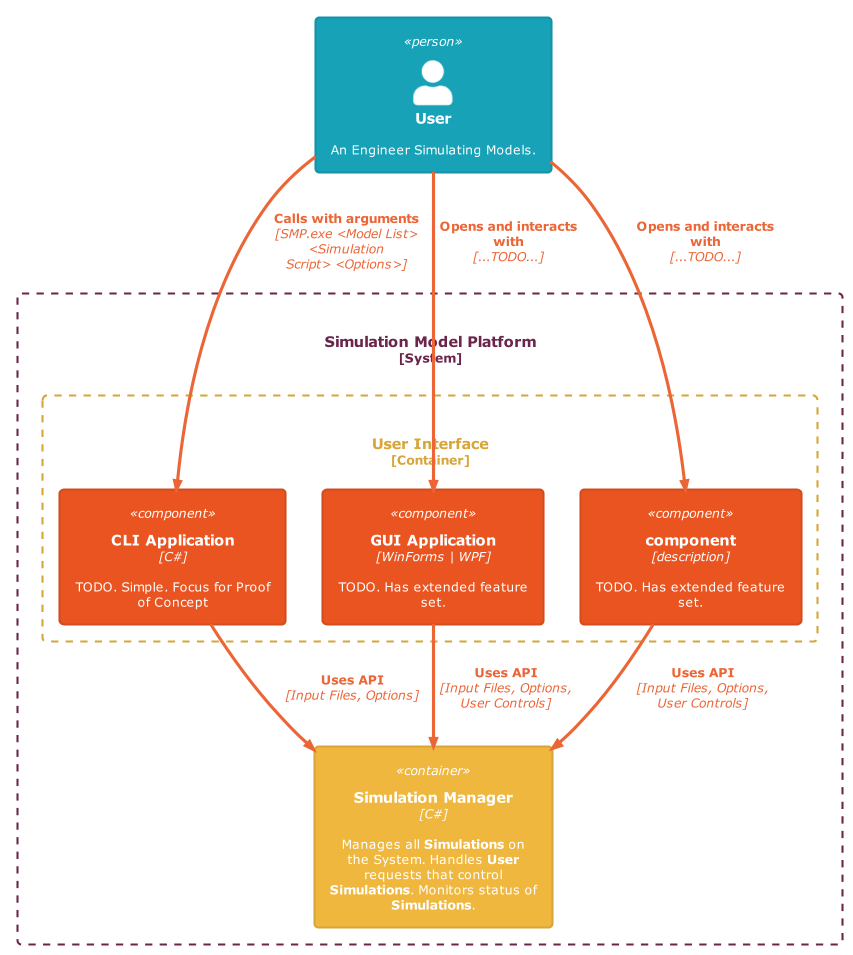

The diagram above was rendered by PlantUML. Its source (embedded in the PNG):
@startuml L3_Component Diagram - User Interface

!theme C4_united from <C4/themes>
!include <C4/C4_Component>

Person(User,"User", "An Engineer Simulating Models.")

System_Boundary(SimulationModelPlatform, "Simulation Model Platform") {
    Container_Boundary(UserInterface, "User Interface") {
        Component(CLIApp, "CLI Application", "C#", "TODO. Simple. Focus for Proof of Concept")
        Component(GUIApp, "GUI Application", "WinForms | WPF", "TODO. Has extended feature set.")
        Component(WebApp, "component", "description", "TODO. Has extended feature set.")
    }
    Container(SimulationManager, "Simulation Manager", "C#", "Manages all **Simulations** on the System. Handles **User** requests that control **Simulations**. Monitors status of **Simulations**.")
}

' TODO: More details on specific types of User Interactions.
Rel_D(User, CLIApp, "Calls with arguments", "SMP.exe <Model List> <Simulation Script> <Options>")
Rel_D(User, GUIApp, "Opens and interacts with", "...TODO...")
Rel_D(User, WebApp, "Opens and interacts with", "...TODO...")

' TODO: More details on specific common API calls into Simulation Manager.
Rel_D(CLIApp, SimulationManager, "Uses API", "Input Files, Options")
Rel_D(GUIApp, SimulationManager, "Uses API", "Input Files, Options, User Controls")
Rel_D(WebApp, SimulationManager, "Uses API", "Input Files, Options, User Controls")

@enduml